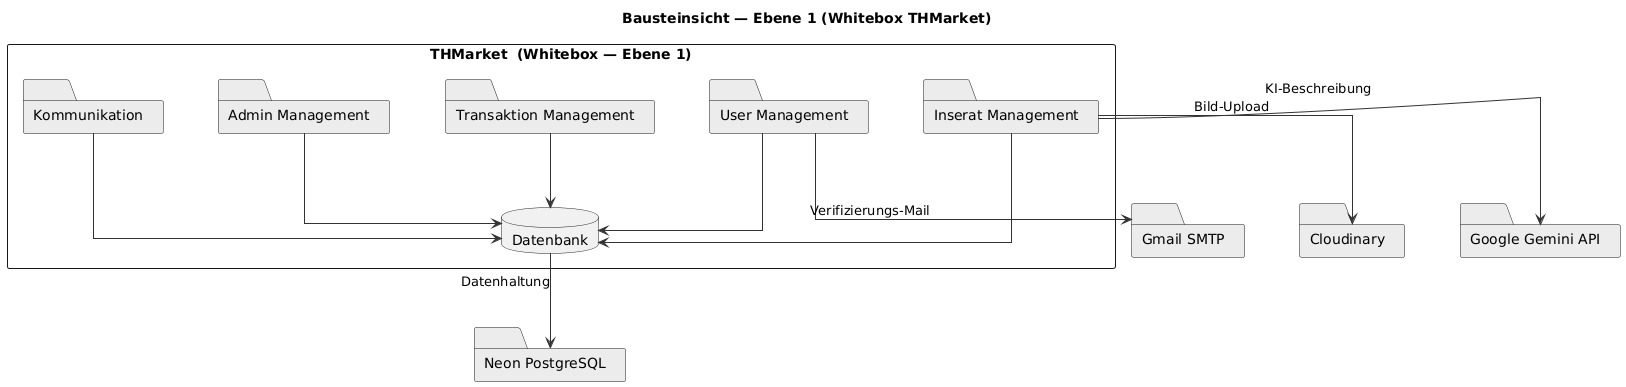

The diagram above was rendered by PlantUML. Its source (embedded in the PNG):
@startuml
title Bausteinsicht — Ebene 1 (Whitebox THMarket)
skinparam shadowing false
skinparam defaultTextAlignment center
skinparam monochrome true
skinparam ArrowColor #333333
skinparam folderBackgroundColor #ECECEC
skinparam packageStyle rectangle
skinparam linetype ortho
skinparam nodesep 55
skinparam ranksep 70
top to bottom direction

rectangle "THMarket  (Whitebox — Ebene 1)" as SYS {
  folder "User Management" as um
  folder "Inserat Management" as lm
  folder "Kommunikation" as com
  folder "Transaktion Management" as tm
  folder "Admin Management" as am
  database "Datenbank" as db

  um -down-> db
  lm -down-> db
  com -down-> db
  tm -down-> db
  am -down-> db
}

folder "Gmail SMTP" as smtp
folder "Cloudinary" as cloud
folder "Google Gemini API" as gemini
folder "Neon PostgreSQL" as neon

um -down-> smtp : Verifizierungs-Mail
lm -down-> cloud : Bild-Upload
lm -down-> gemini : KI-Beschreibung
db -down-> neon : Datenhaltung
@enduml